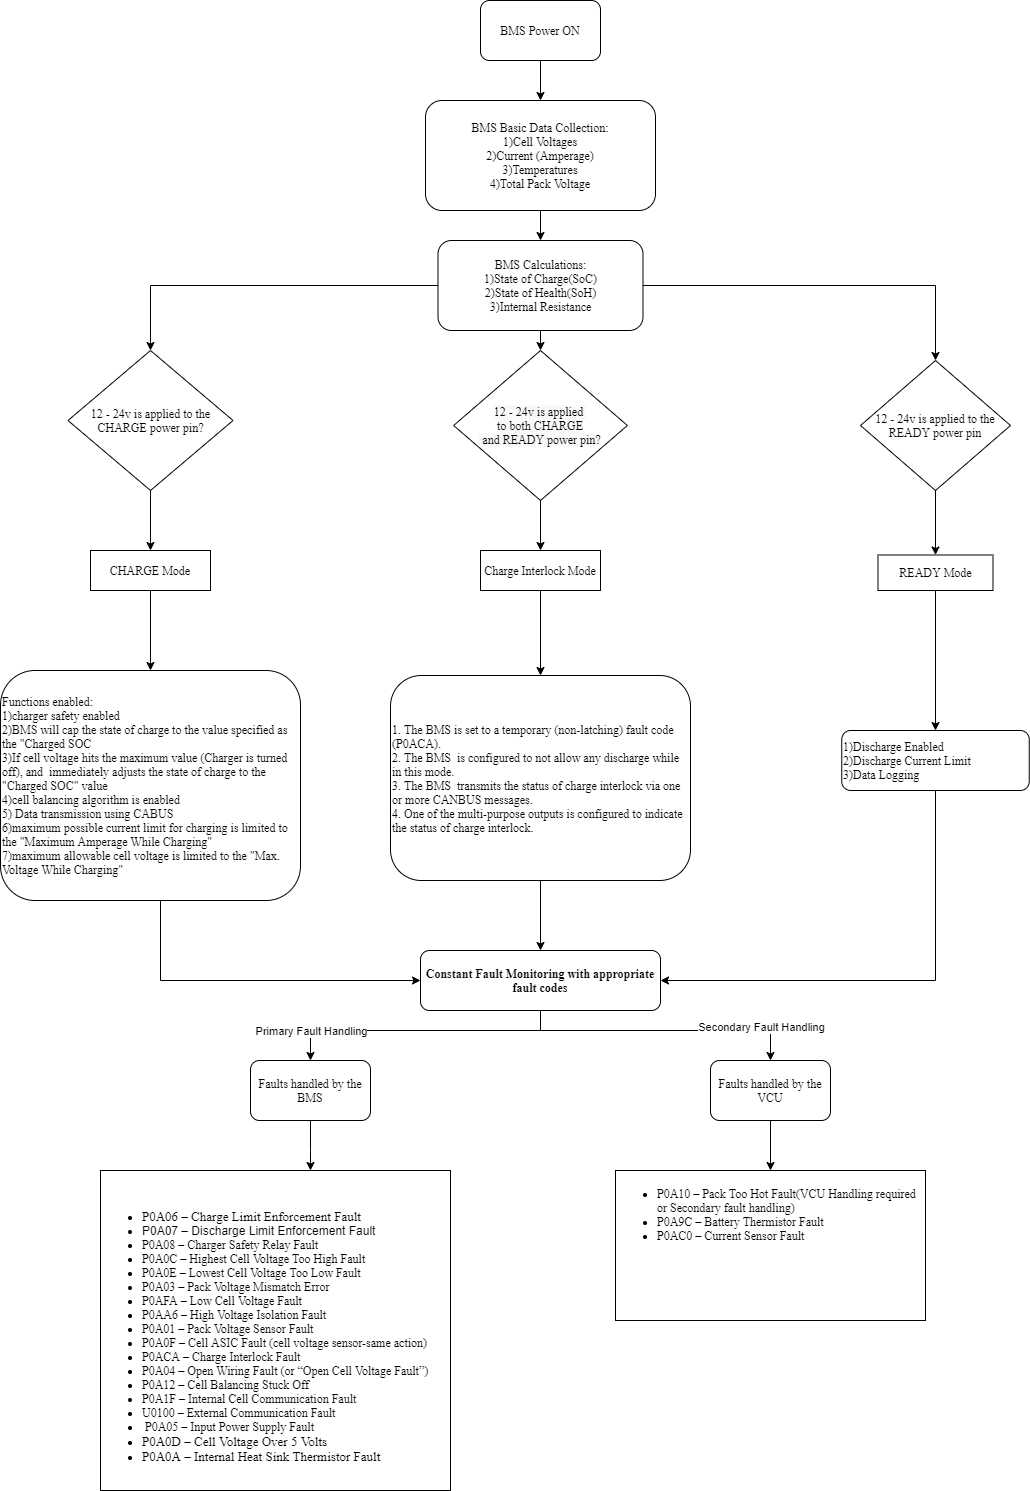

The diagram above was exported from draw.io. Its source (the exported page's mxGraphModel, read from the mxfile embedded in the PNG):
<mxGraphModel dx="1865" dy="1716" grid="1" gridSize="10" guides="1" tooltips="1" connect="1" arrows="1" fold="1" page="1" pageScale="1" pageWidth="827" pageHeight="1169" math="0" shadow="0">
  <root>
    <mxCell id="WIyWlLk6GJQsqaUBKTNV-0" />
    <mxCell id="WIyWlLk6GJQsqaUBKTNV-1" parent="WIyWlLk6GJQsqaUBKTNV-0" />
    <mxCell id="9DBcpN60lsZMdwlB4-Kg-26" style="edgeStyle=orthogonalEdgeStyle;rounded=0;orthogonalLoop=1;jettySize=auto;html=1;entryX=0.5;entryY=0;entryDx=0;entryDy=0;" parent="WIyWlLk6GJQsqaUBKTNV-1" source="6UeomWpSU3c_4KBpdBZh-0" target="9DBcpN60lsZMdwlB4-Kg-25" edge="1">
      <mxGeometry relative="1" as="geometry" />
    </mxCell>
    <mxCell id="6UeomWpSU3c_4KBpdBZh-0" value="BMS Basic Data Collection:&lt;br&gt;1)Cell Voltages&lt;br&gt;2)Current (Amperage)&lt;br&gt;3)Temperatures&lt;br&gt;4)Total Pack Voltage" style="rounded=1;whiteSpace=wrap;html=1;" parent="WIyWlLk6GJQsqaUBKTNV-1" vertex="1">
      <mxGeometry x="325" y="90" width="230" height="110" as="geometry" />
    </mxCell>
    <mxCell id="9DBcpN60lsZMdwlB4-Kg-24" style="edgeStyle=orthogonalEdgeStyle;rounded=0;orthogonalLoop=1;jettySize=auto;html=1;entryX=0.5;entryY=0;entryDx=0;entryDy=0;" parent="WIyWlLk6GJQsqaUBKTNV-1" source="9DBcpN60lsZMdwlB4-Kg-0" target="9DBcpN60lsZMdwlB4-Kg-10" edge="1">
      <mxGeometry relative="1" as="geometry" />
    </mxCell>
    <mxCell id="9DBcpN60lsZMdwlB4-Kg-0" value="12 - 24v is applied to the CHARGE power pin?" style="rhombus;whiteSpace=wrap;html=1;" parent="WIyWlLk6GJQsqaUBKTNV-1" vertex="1">
      <mxGeometry x="-30" y="340" width="160" height="130" as="geometry" />
    </mxCell>
    <mxCell id="9DBcpN60lsZMdwlB4-Kg-2" style="edgeStyle=orthogonalEdgeStyle;rounded=0;orthogonalLoop=1;jettySize=auto;html=1;entryX=0.5;entryY=0;entryDx=0;entryDy=0;" parent="WIyWlLk6GJQsqaUBKTNV-1" source="9DBcpN60lsZMdwlB4-Kg-1" target="6UeomWpSU3c_4KBpdBZh-0" edge="1">
      <mxGeometry relative="1" as="geometry" />
    </mxCell>
    <mxCell id="9DBcpN60lsZMdwlB4-Kg-1" value="BMS Power ON" style="rounded=1;whiteSpace=wrap;html=1;" parent="WIyWlLk6GJQsqaUBKTNV-1" vertex="1">
      <mxGeometry x="380" y="-10" width="120" height="60" as="geometry" />
    </mxCell>
    <mxCell id="9DBcpN60lsZMdwlB4-Kg-8" value="YES" style="text;html=1;strokeColor=none;fillColor=none;align=center;verticalAlign=middle;whiteSpace=wrap;rounded=0;" parent="WIyWlLk6GJQsqaUBKTNV-1" vertex="1">
      <mxGeometry x="10" y="500" width="40" height="20" as="geometry" />
    </mxCell>
    <mxCell id="9DBcpN60lsZMdwlB4-Kg-19" style="edgeStyle=orthogonalEdgeStyle;rounded=0;orthogonalLoop=1;jettySize=auto;html=1;entryX=0.5;entryY=0;entryDx=0;entryDy=0;" parent="WIyWlLk6GJQsqaUBKTNV-1" source="9DBcpN60lsZMdwlB4-Kg-10" target="9DBcpN60lsZMdwlB4-Kg-13" edge="1">
      <mxGeometry relative="1" as="geometry" />
    </mxCell>
    <mxCell id="9DBcpN60lsZMdwlB4-Kg-10" value="Charge Mode" style="rounded=0;whiteSpace=wrap;html=1;" parent="WIyWlLk6GJQsqaUBKTNV-1" vertex="1">
      <mxGeometry x="-10" y="560" width="120" height="40" as="geometry" />
    </mxCell>
    <mxCell id="9DBcpN60lsZMdwlB4-Kg-52" style="edgeStyle=orthogonalEdgeStyle;rounded=0;orthogonalLoop=1;jettySize=auto;html=1;entryX=0.104;entryY=0;entryDx=0;entryDy=0;entryPerimeter=0;" parent="WIyWlLk6GJQsqaUBKTNV-1" source="9DBcpN60lsZMdwlB4-Kg-13" target="9DBcpN60lsZMdwlB4-Kg-43" edge="1">
      <mxGeometry relative="1" as="geometry" />
    </mxCell>
    <mxCell id="9DBcpN60lsZMdwlB4-Kg-13" value="Functions enabled:&lt;br&gt;1)charger safety enabled&lt;br&gt;2)BMS will cap the state of charge to the value specified as the &quot;Charged SOC&lt;br&gt;3)If cell voltage hits the maximum value (Charger is turned off), and&amp;nbsp; immediately adjusts the state of charge to the &quot;Charged SOC&quot; value&lt;br&gt;4)cell balancing algorithm is enabled&lt;br&gt;5) Data transmission using CABUS&lt;br&gt;6)maximum possible current limit for charging is limited to the &quot;Maximum Amperage While Charging&quot;&lt;br&gt;7)maximum allowable cell voltage is limited to the &quot;Max. Voltage While Charging&quot;" style="rounded=1;whiteSpace=wrap;html=1;" parent="WIyWlLk6GJQsqaUBKTNV-1" vertex="1">
      <mxGeometry x="-90" y="660" width="280" height="210" as="geometry" />
    </mxCell>
    <mxCell id="9DBcpN60lsZMdwlB4-Kg-22" style="edgeStyle=orthogonalEdgeStyle;rounded=0;orthogonalLoop=1;jettySize=auto;html=1;entryX=0.5;entryY=0;entryDx=0;entryDy=0;" parent="WIyWlLk6GJQsqaUBKTNV-1" source="9DBcpN60lsZMdwlB4-Kg-15" target="9DBcpN60lsZMdwlB4-Kg-18" edge="1">
      <mxGeometry relative="1" as="geometry" />
    </mxCell>
    <mxCell id="9DBcpN60lsZMdwlB4-Kg-15" value="12 - 24v is applied to the READY power pin" style="rhombus;whiteSpace=wrap;html=1;" parent="WIyWlLk6GJQsqaUBKTNV-1" vertex="1">
      <mxGeometry x="770" y="330" width="150" height="130" as="geometry" />
    </mxCell>
    <mxCell id="9DBcpN60lsZMdwlB4-Kg-41" style="edgeStyle=orthogonalEdgeStyle;rounded=0;orthogonalLoop=1;jettySize=auto;html=1;entryX=0.5;entryY=0;entryDx=0;entryDy=0;" parent="WIyWlLk6GJQsqaUBKTNV-1" source="9DBcpN60lsZMdwlB4-Kg-18" target="9DBcpN60lsZMdwlB4-Kg-38" edge="1">
      <mxGeometry relative="1" as="geometry" />
    </mxCell>
    <mxCell id="9DBcpN60lsZMdwlB4-Kg-18" value="READY Mode" style="rounded=0;whiteSpace=wrap;html=1;" parent="WIyWlLk6GJQsqaUBKTNV-1" vertex="1">
      <mxGeometry x="787.5" y="560" width="115" height="35.5" as="geometry" />
    </mxCell>
    <mxCell id="9DBcpN60lsZMdwlB4-Kg-20" value="YES" style="text;html=1;strokeColor=none;fillColor=none;align=center;verticalAlign=middle;whiteSpace=wrap;rounded=0;" parent="WIyWlLk6GJQsqaUBKTNV-1" vertex="1">
      <mxGeometry x="810" y="490" width="40" height="20" as="geometry" />
    </mxCell>
    <mxCell id="9DBcpN60lsZMdwlB4-Kg-27" style="edgeStyle=orthogonalEdgeStyle;rounded=0;orthogonalLoop=1;jettySize=auto;html=1;entryX=0.5;entryY=0;entryDx=0;entryDy=0;" parent="WIyWlLk6GJQsqaUBKTNV-1" source="9DBcpN60lsZMdwlB4-Kg-25" target="9DBcpN60lsZMdwlB4-Kg-0" edge="1">
      <mxGeometry relative="1" as="geometry" />
    </mxCell>
    <mxCell id="9DBcpN60lsZMdwlB4-Kg-28" style="edgeStyle=orthogonalEdgeStyle;rounded=0;orthogonalLoop=1;jettySize=auto;html=1;entryX=0.5;entryY=0;entryDx=0;entryDy=0;" parent="WIyWlLk6GJQsqaUBKTNV-1" source="9DBcpN60lsZMdwlB4-Kg-25" target="9DBcpN60lsZMdwlB4-Kg-15" edge="1">
      <mxGeometry relative="1" as="geometry" />
    </mxCell>
    <mxCell id="9DBcpN60lsZMdwlB4-Kg-31" style="edgeStyle=orthogonalEdgeStyle;rounded=0;orthogonalLoop=1;jettySize=auto;html=1;entryX=0.5;entryY=0;entryDx=0;entryDy=0;" parent="WIyWlLk6GJQsqaUBKTNV-1" source="9DBcpN60lsZMdwlB4-Kg-25" target="9DBcpN60lsZMdwlB4-Kg-30" edge="1">
      <mxGeometry relative="1" as="geometry" />
    </mxCell>
    <mxCell id="9DBcpN60lsZMdwlB4-Kg-25" value="BMS Calculations:&lt;br&gt;1)State of Charge(SoC)&lt;br&gt;2)State of Health(SoH)&lt;br&gt;3)Internal Resistance" style="rounded=1;whiteSpace=wrap;html=1;" parent="WIyWlLk6GJQsqaUBKTNV-1" vertex="1">
      <mxGeometry x="337.5" y="230" width="205" height="90" as="geometry" />
    </mxCell>
    <mxCell id="9DBcpN60lsZMdwlB4-Kg-32" style="edgeStyle=orthogonalEdgeStyle;rounded=0;orthogonalLoop=1;jettySize=auto;html=1;" parent="WIyWlLk6GJQsqaUBKTNV-1" source="9DBcpN60lsZMdwlB4-Kg-30" edge="1">
      <mxGeometry relative="1" as="geometry">
        <mxPoint x="440" y="560" as="targetPoint" />
      </mxGeometry>
    </mxCell>
    <mxCell id="9DBcpN60lsZMdwlB4-Kg-30" value="&lt;span&gt;12 - 24v is applied to both CHARGE and READY power pin?&lt;/span&gt;" style="rhombus;whiteSpace=wrap;html=1;" parent="WIyWlLk6GJQsqaUBKTNV-1" vertex="1">
      <mxGeometry x="355" y="347.5" width="170" height="152.5" as="geometry" />
    </mxCell>
    <mxCell id="9DBcpN60lsZMdwlB4-Kg-36" style="edgeStyle=orthogonalEdgeStyle;rounded=0;orthogonalLoop=1;jettySize=auto;html=1;entryX=0.5;entryY=0;entryDx=0;entryDy=0;" parent="WIyWlLk6GJQsqaUBKTNV-1" source="9DBcpN60lsZMdwlB4-Kg-33" target="9DBcpN60lsZMdwlB4-Kg-35" edge="1">
      <mxGeometry relative="1" as="geometry" />
    </mxCell>
    <mxCell id="9DBcpN60lsZMdwlB4-Kg-33" value="Charge Interlock Mode" style="rounded=0;whiteSpace=wrap;html=1;" parent="WIyWlLk6GJQsqaUBKTNV-1" vertex="1">
      <mxGeometry x="377.5" y="560" width="120" height="40" as="geometry" />
    </mxCell>
    <mxCell id="9DBcpN60lsZMdwlB4-Kg-34" value="YES" style="text;html=1;strokeColor=none;fillColor=none;align=center;verticalAlign=middle;whiteSpace=wrap;rounded=0;" parent="WIyWlLk6GJQsqaUBKTNV-1" vertex="1">
      <mxGeometry x="400" y="520" width="40" height="20" as="geometry" />
    </mxCell>
    <mxCell id="9DBcpN60lsZMdwlB4-Kg-50" style="edgeStyle=orthogonalEdgeStyle;rounded=0;orthogonalLoop=1;jettySize=auto;html=1;entryX=0.876;entryY=0.003;entryDx=0;entryDy=0;entryPerimeter=0;" parent="WIyWlLk6GJQsqaUBKTNV-1" source="9DBcpN60lsZMdwlB4-Kg-35" target="9DBcpN60lsZMdwlB4-Kg-43" edge="1">
      <mxGeometry relative="1" as="geometry">
        <Array as="points">
          <mxPoint x="432" y="890" />
          <mxPoint x="432" y="890" />
        </Array>
      </mxGeometry>
    </mxCell>
    <mxCell id="9DBcpN60lsZMdwlB4-Kg-35" value="&lt;div&gt;1. The BMS is set to a temporary (non-latching) fault code (P0ACA).&lt;/div&gt;&lt;div&gt;2. The BMS&amp;nbsp; is configured to not allow any discharge while in this mode.&lt;/div&gt;&lt;div&gt;3. The BMS&amp;nbsp; transmits the status of charge interlock via one or more CANBUS messages.&lt;/div&gt;&lt;div&gt;4. One of the multi-purpose outputs is configured to indicate the status of charge interlock.&lt;/div&gt;" style="rounded=1;whiteSpace=wrap;html=1;" parent="WIyWlLk6GJQsqaUBKTNV-1" vertex="1">
      <mxGeometry x="300" y="660" width="275" height="200" as="geometry" />
    </mxCell>
    <mxCell id="9DBcpN60lsZMdwlB4-Kg-54" style="edgeStyle=orthogonalEdgeStyle;rounded=0;orthogonalLoop=1;jettySize=auto;html=1;entryX=0.953;entryY=-0.002;entryDx=0;entryDy=0;entryPerimeter=0;" parent="WIyWlLk6GJQsqaUBKTNV-1" source="9DBcpN60lsZMdwlB4-Kg-38" target="9DBcpN60lsZMdwlB4-Kg-49" edge="1">
      <mxGeometry relative="1" as="geometry">
        <Array as="points">
          <mxPoint x="846" y="920" />
          <mxPoint x="765" y="920" />
        </Array>
      </mxGeometry>
    </mxCell>
    <mxCell id="9DBcpN60lsZMdwlB4-Kg-38" value="1)Discharge Enabled&lt;br&gt;2)Discharge Current Limit&amp;nbsp;&lt;br&gt;3)" style="rounded=1;whiteSpace=wrap;html=1;" parent="WIyWlLk6GJQsqaUBKTNV-1" vertex="1">
      <mxGeometry x="752.25" y="735" width="187.5" height="60" as="geometry" />
    </mxCell>
    <mxCell id="9DBcpN60lsZMdwlB4-Kg-43" value="&lt;span id=&quot;docs-internal-guid-709cefa0-7fff-3562-66b5-702e93f2ad44&quot;&gt;&lt;p dir=&quot;ltr&quot; style=&quot;line-height: 1.38 ; margin-top: 12pt ; margin-bottom: 12pt&quot;&gt;&lt;span style=&quot;font-family: &amp;#34;arial&amp;#34; ; background-color: transparent ; vertical-align: baseline&quot;&gt;&lt;b&gt;Constant Fault Monitoring with appropriate fault codes&lt;/b&gt;&lt;/span&gt;&lt;/p&gt;&lt;p dir=&quot;ltr&quot; style=&quot;line-height: 1.38 ; margin-top: 12pt ; margin-bottom: 12pt&quot;&gt;&lt;span style=&quot;font-family: &amp;#34;arial&amp;#34; ; background-color: transparent ; vertical-align: baseline&quot;&gt;P0A0C – Highest Cell Voltage Too High Fault&amp;nbsp; &amp;nbsp; &amp;nbsp; &amp;nbsp; &amp;nbsp; &amp;nbsp; &amp;nbsp; &amp;nbsp; &amp;nbsp; &amp;nbsp; &amp;nbsp; &amp;nbsp; &amp;nbsp; &amp;nbsp; &amp;nbsp; &amp;nbsp; &amp;nbsp; &amp;nbsp; &amp;nbsp; &amp;nbsp; &amp;nbsp; &amp;nbsp; &amp;nbsp; &amp;nbsp; &amp;nbsp; &amp;nbsp; &amp;nbsp; &amp;nbsp; &amp;nbsp; &amp;nbsp; &amp;nbsp; &amp;nbsp; &amp;nbsp; &amp;nbsp; &amp;nbsp; &amp;nbsp; &amp;nbsp; &amp;nbsp; &amp;nbsp; &amp;nbsp; &amp;nbsp; &amp;nbsp; &amp;nbsp; &amp;nbsp; &amp;nbsp; &amp;nbsp; &amp;nbsp; &amp;nbsp; &amp;nbsp; &amp;nbsp; &amp;nbsp; &amp;nbsp; &amp;nbsp; &amp;nbsp; &lt;/span&gt;&lt;span style=&quot;background-color: transparent ; font-family: &amp;#34;arial&amp;#34;&quot;&gt;P0A0E – Lowest Cell Voltage Too Low Fault&lt;/span&gt;&lt;/p&gt;&lt;p dir=&quot;ltr&quot; style=&quot;line-height: 1.38 ; margin-top: 12pt ; margin-bottom: 12pt&quot;&gt;&lt;span style=&quot;font-family: &amp;#34;arial&amp;#34; ; background-color: transparent ; vertical-align: baseline&quot;&gt;P0A10 – Pack Too Hot Fault&lt;/span&gt;&lt;/p&gt;&lt;p dir=&quot;ltr&quot; style=&quot;line-height: 1.38 ; margin-top: 12pt ; margin-bottom: 12pt&quot;&gt;&lt;span style=&quot;font-family: &amp;#34;arial&amp;#34; ; background-color: transparent ; vertical-align: baseline&quot;&gt;P0A0F – Cell ASIC Fault&lt;/span&gt;&lt;/p&gt;&lt;p dir=&quot;ltr&quot; style=&quot;line-height: 1.38 ; margin-top: 12pt ; margin-bottom: 12pt&quot;&gt;&lt;span style=&quot;font-family: &amp;#34;arial&amp;#34; ; background-color: transparent ; vertical-align: baseline&quot;&gt;P0ACA – Charge Interlock Fault&lt;/span&gt;&lt;/p&gt;&lt;p dir=&quot;ltr&quot; style=&quot;line-height: 1.38 ; margin-top: 12pt ; margin-bottom: 12pt&quot;&gt;&lt;span style=&quot;font-family: &amp;#34;arial&amp;#34; ; background-color: transparent ; vertical-align: baseline&quot;&gt;P0A0D – Cell Voltage Over 5 Volts&lt;/span&gt;&lt;/p&gt;&lt;p dir=&quot;ltr&quot; style=&quot;line-height: 1.38 ; margin-top: 12pt ; margin-bottom: 12pt&quot;&gt;&lt;span style=&quot;font-family: &amp;#34;arial&amp;#34; ; background-color: transparent ; vertical-align: baseline&quot;&gt;P0A04 – Open Wiring Fault (or “Open Cell Voltage Fault”)&lt;/span&gt;&lt;/p&gt;&lt;p dir=&quot;ltr&quot; style=&quot;line-height: 1.38 ; margin-top: 12pt ; margin-bottom: 12pt&quot;&gt;&lt;span style=&quot;font-family: &amp;#34;arial&amp;#34; ; background-color: transparent ; vertical-align: baseline&quot;&gt;P0A03 – Pack Voltage Mismatch Error&lt;/span&gt;&lt;/p&gt;&lt;p dir=&quot;ltr&quot; style=&quot;line-height: 1.38 ; margin-top: 12pt ; margin-bottom: 12pt&quot;&gt;&lt;span style=&quot;font-family: &amp;#34;arial&amp;#34; ; background-color: transparent ; vertical-align: baseline&quot;&gt;P0A80 – Weak Cell Fault&lt;/span&gt;&lt;/p&gt;&lt;p dir=&quot;ltr&quot; style=&quot;line-height: 1.38 ; margin-top: 12pt ; margin-bottom: 12pt&quot;&gt;&lt;span style=&quot;font-family: &amp;#34;arial&amp;#34; ; background-color: transparent ; vertical-align: baseline&quot;&gt;P0A0B – Internal Software Fault&lt;/span&gt;&lt;/p&gt;&lt;p dir=&quot;ltr&quot; style=&quot;line-height: 1.38 ; margin-top: 12pt ; margin-bottom: 12pt&quot;&gt;&lt;span style=&quot;font-family: &amp;#34;arial&amp;#34; ; background-color: transparent ; vertical-align: baseline&quot;&gt;P0A0A – Internal Heatsink Thermistor Fault&lt;/span&gt;&lt;/p&gt;&lt;p dir=&quot;ltr&quot; style=&quot;line-height: 1.38 ; margin-top: 12pt ; margin-bottom: 12pt&quot;&gt;&lt;span style=&quot;font-family: &amp;#34;arial&amp;#34; ; background-color: transparent ; vertical-align: baseline&quot;&gt;P0A09 – Internal Hardware Fault&lt;/span&gt;&lt;/p&gt;&lt;/span&gt;" style="rounded=0;whiteSpace=wrap;html=1;align=left;" parent="WIyWlLk6GJQsqaUBKTNV-1" vertex="1">
      <mxGeometry x="160" y="960" width="310" height="490" as="geometry" />
    </mxCell>
    <mxCell id="9DBcpN60lsZMdwlB4-Kg-56" style="edgeStyle=orthogonalEdgeStyle;rounded=0;orthogonalLoop=1;jettySize=auto;html=1;" parent="WIyWlLk6GJQsqaUBKTNV-1" source="9DBcpN60lsZMdwlB4-Kg-49" edge="1">
      <mxGeometry relative="1" as="geometry">
        <mxPoint x="469" y="1540" as="targetPoint" />
        <Array as="points">
          <mxPoint x="470" y="1501" />
          <mxPoint x="469" y="1501" />
        </Array>
      </mxGeometry>
    </mxCell>
    <mxCell id="9DBcpN60lsZMdwlB4-Kg-49" value="&lt;font style=&quot;font-size: 12px&quot;&gt;&lt;br&gt;&lt;span style=&quot;background-color: transparent ; font-family: &amp;#34;arial&amp;#34;&quot;&gt;P0A1F – Internal Cell Communication Fault&lt;/span&gt;&lt;br&gt;&lt;b style=&quot;font-weight: normal&quot; id=&quot;docs-internal-guid-aa03b060-7fff-8fb8-558f-0191ae7def8e&quot;&gt;&lt;p dir=&quot;ltr&quot; style=&quot;line-height: 1.38 ; margin-top: 12pt ; margin-bottom: 12pt&quot;&gt;&lt;span style=&quot;font-family: &amp;#34;arial&amp;#34; ; color: rgb(0 , 0 , 0) ; background-color: transparent ; font-weight: 400 ; font-style: normal ; font-variant: normal ; text-decoration: none ; vertical-align: baseline&quot;&gt;P0AFA – Low Cell Voltage Fault&lt;/span&gt;&lt;/p&gt;&lt;p dir=&quot;ltr&quot; style=&quot;line-height: 1.38 ; margin-top: 12pt ; margin-bottom: 12pt&quot;&gt;&lt;span style=&quot;font-family: &amp;#34;arial&amp;#34; ; color: rgb(0 , 0 , 0) ; background-color: transparent ; font-weight: 400 ; font-style: normal ; font-variant: normal ; text-decoration: none ; vertical-align: baseline&quot;&gt;P0AA6 – High Voltage Isolation Fault&lt;/span&gt;&lt;/p&gt;&lt;p dir=&quot;ltr&quot; style=&quot;line-height: 1.38 ; margin-top: 12pt ; margin-bottom: 12pt&quot;&gt;&lt;span style=&quot;font-family: &amp;#34;arial&amp;#34; ; color: rgb(0 , 0 , 0) ; background-color: transparent ; font-weight: 400 ; font-style: normal ; font-variant: normal ; text-decoration: none ; vertical-align: baseline&quot;&gt;P0A01 – Pack Voltage Sensor Fault&lt;/span&gt;&lt;/p&gt;&lt;p dir=&quot;ltr&quot; style=&quot;line-height: 1.38 ; margin-top: 12pt ; margin-bottom: 12pt&quot;&gt;&lt;span style=&quot;font-family: &amp;#34;arial&amp;#34; ; color: rgb(0 , 0 , 0) ; background-color: transparent ; font-weight: 400 ; font-style: normal ; font-variant: normal ; text-decoration: none ; vertical-align: baseline&quot;&gt;P0A02 – Weak Pack Fault&lt;/span&gt;&lt;/p&gt;&lt;p dir=&quot;ltr&quot; style=&quot;line-height: 1.38 ; margin-top: 12pt ; margin-bottom: 12pt&quot;&gt;&lt;span style=&quot;font-family: &amp;#34;arial&amp;#34; ; color: rgb(0 , 0 , 0) ; background-color: transparent ; font-weight: 400 ; font-style: normal ; font-variant: normal ; text-decoration: none ; vertical-align: baseline&quot;&gt;P0A81 – Fan Monitor Fault&lt;/span&gt;&lt;/p&gt;&lt;p dir=&quot;ltr&quot; style=&quot;line-height: 1.38 ; margin-top: 12pt ; margin-bottom: 12pt&quot;&gt;&lt;span style=&quot;font-family: &amp;#34;arial&amp;#34; ; color: rgb(0 , 0 , 0) ; background-color: transparent ; font-weight: 400 ; font-style: normal ; font-variant: normal ; text-decoration: none ; vertical-align: baseline&quot;&gt;U0100 – External Communication Fault&lt;/span&gt;&lt;/p&gt;&lt;p dir=&quot;ltr&quot; style=&quot;line-height: 1.38 ; margin-top: 12pt ; margin-bottom: 12pt&quot;&gt;&lt;span style=&quot;font-family: &amp;#34;arial&amp;#34; ; color: rgb(0 , 0 , 0) ; background-color: transparent ; font-weight: 400 ; font-style: normal ; font-variant: normal ; text-decoration: none ; vertical-align: baseline&quot;&gt;P0560 – Redundant Power Supply Fault&lt;/span&gt;&lt;/p&gt;&lt;p dir=&quot;ltr&quot; style=&quot;line-height: 1.38 ; margin-top: 12pt ; margin-bottom: 12pt&quot;&gt;&lt;span style=&quot;font-family: &amp;#34;arial&amp;#34; ; color: rgb(0 , 0 , 0) ; background-color: transparent ; font-weight: 400 ; font-style: normal ; font-variant: normal ; text-decoration: none ; vertical-align: baseline&quot;&gt;P0A05 – Input Power Supply Fault&lt;/span&gt;&lt;/p&gt;&lt;p dir=&quot;ltr&quot; style=&quot;line-height: 1.38 ; margin-top: 12pt ; margin-bottom: 12pt&quot;&gt;&lt;span style=&quot;font-family: &amp;#34;arial&amp;#34; ; color: rgb(0 , 0 , 0) ; background-color: transparent ; font-weight: 400 ; font-style: normal ; font-variant: normal ; text-decoration: none ; vertical-align: baseline&quot;&gt;P0A06 – Charge Limit Enforcement Fault&lt;/span&gt;&lt;/p&gt;&lt;p dir=&quot;ltr&quot; style=&quot;line-height: 1.38 ; margin-top: 12pt ; margin-bottom: 12pt&quot;&gt;&lt;span style=&quot;font-family: &amp;#34;arial&amp;#34; ; color: rgb(0 , 0 , 0) ; background-color: transparent ; font-weight: 400 ; font-style: normal ; font-variant: normal ; text-decoration: none ; vertical-align: baseline&quot;&gt;P0A07 – Discharge Limit Enforcement Fault&lt;/span&gt;&lt;/p&gt;&lt;p dir=&quot;ltr&quot; style=&quot;line-height: 1.38 ; margin-top: 12pt ; margin-bottom: 12pt&quot;&gt;&lt;span style=&quot;font-family: &amp;#34;arial&amp;#34; ; color: rgb(0 , 0 , 0) ; background-color: transparent ; font-weight: 400 ; font-style: normal ; font-variant: normal ; text-decoration: none ; vertical-align: baseline&quot;&gt;P0A08 – Charger Safety Relay Fault&lt;/span&gt;&lt;/p&gt;&lt;p dir=&quot;ltr&quot; style=&quot;line-height: 1.38 ; margin-top: 12pt ; margin-bottom: 12pt&quot;&gt;&lt;span style=&quot;font-family: &amp;#34;arial&amp;#34; ; color: rgb(0 , 0 , 0) ; background-color: transparent ; font-weight: 400 ; font-style: normal ; font-variant: normal ; text-decoration: none ; vertical-align: baseline&quot;&gt;P0A9C – Battery Thermistor Fault&lt;/span&gt;&lt;/p&gt;&lt;p dir=&quot;ltr&quot; style=&quot;line-height: 1.38 ; margin-top: 12pt ; margin-bottom: 12pt&quot;&gt;&lt;span style=&quot;font-family: &amp;#34;arial&amp;#34; ; background-color: transparent ; vertical-align: baseline&quot;&gt;P0A12 – Cell Balancing Stuck Off&lt;/span&gt;&lt;/p&gt;&lt;p dir=&quot;ltr&quot; style=&quot;line-height: 1.38 ; margin-top: 12pt ; margin-bottom: 12pt&quot;&gt;&lt;span style=&quot;font-family: &amp;#34;arial&amp;#34; ; background-color: transparent ; vertical-align: baseline&quot;&gt;&lt;/span&gt;&lt;/p&gt;&lt;p dir=&quot;ltr&quot; style=&quot;line-height: 1.38 ; margin-top: 12pt ; margin-bottom: 12pt&quot;&gt;&lt;span style=&quot;font-family: &amp;#34;arial&amp;#34; ; background-color: transparent ; vertical-align: baseline&quot;&gt;P0AC0 – Current Sensor Fault&lt;/span&gt;&lt;/p&gt;&lt;/b&gt;&lt;br class=&quot;Apple-interchange-newline&quot;&gt;&lt;br&gt;&lt;/font&gt;" style="rounded=0;whiteSpace=wrap;html=1;align=left;" parent="WIyWlLk6GJQsqaUBKTNV-1" vertex="1">
      <mxGeometry x="470" y="960" width="310" height="490" as="geometry" />
    </mxCell>
    <mxCell id="9DBcpN60lsZMdwlB4-Kg-57" value="Fault handling by either BMS or VCU based on the type of Fault" style="rounded=1;whiteSpace=wrap;html=1;align=left;" parent="WIyWlLk6GJQsqaUBKTNV-1" vertex="1">
      <mxGeometry x="414" y="1540" width="120" height="60" as="geometry" />
    </mxCell>
  </root>
</mxGraphModel>